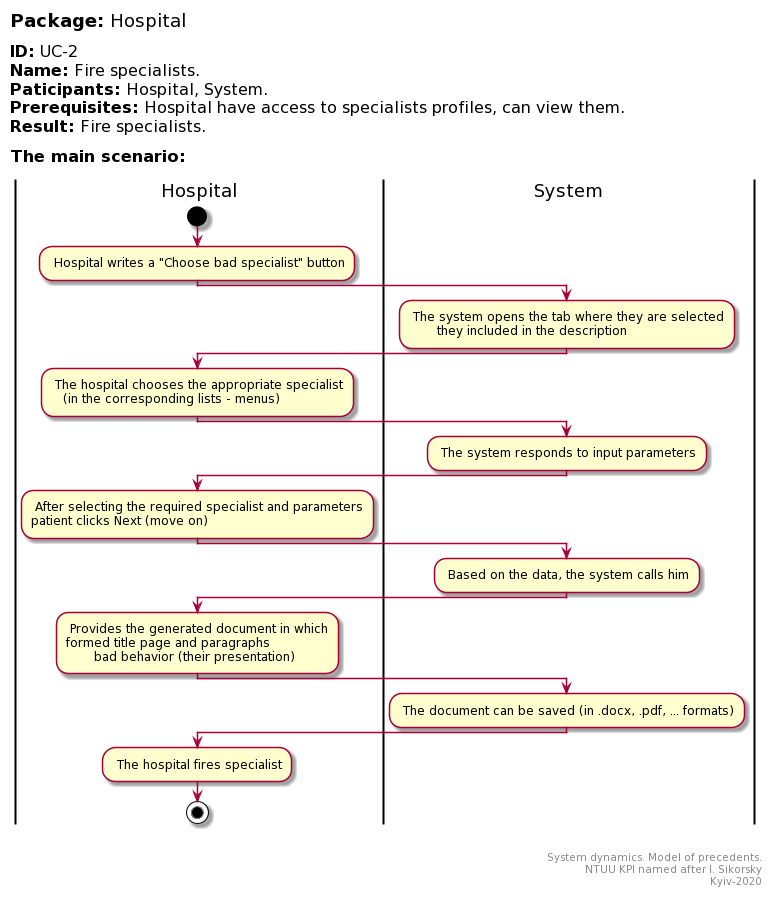

The diagram above was rendered by PlantUML. Its source (embedded in the PNG):
@startuml
left header
<font color=000 size=18><b>Package:</b> Hospital

<font color=000 size=16><b>ID:</b> UC-2
<font color=000 size=16><b>Name:</b> Fire specialists.
<font color=000 size=16><b>Paticipants:</b> Hospital, System.
<font color=000 size=16><b>Prerequisites:</b> Hospital have access to specialists profiles, can view them.
<font color=000 size=16><b>Result:</b> Fire specialists.

<font color=000 size=16><b>The main scenario:</b>

end header

|Hospital|
start
: Hospital writes a "Choose bad specialist" button;

|System|
: The system opens the tab where they are selected
       they included in the description;

|Hospital|
: The hospital chooses the appropriate specialist
   (in the corresponding lists - menus);

|System|
: The system responds to input parameters;

|Hospital|
: After selecting the required specialist and parameters
patient clicks Next (move on);

|System|
: Based on the data, the system calls him;

|Hospital|
: Provides the generated document in which
formed title page and paragraphs
       bad behavior (their presentation);

|System|
: The document can be saved (in .docx, .pdf, ... formats);

|Hospital|
: The hospital fires specialist;

stop;

right footer


System dynamics. Model of precedents.
NTUU KPI named after I. Sikorsky
Kyiv-2020
end footer
@enduml